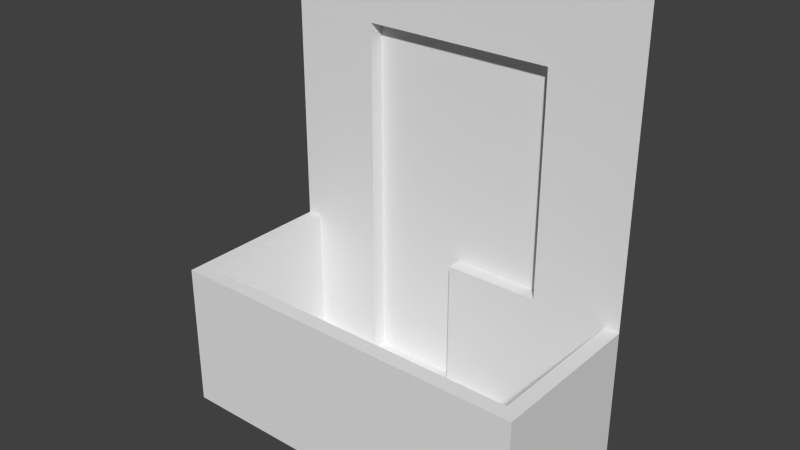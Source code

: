 # Source: Balcony25.blend  (saved by Blender 2.66.1; exported with 4.5.12 LTS)
import bpy
from mathutils import Matrix  # noqa: F401  (used for matrix-valued properties, if any)

bpy.ops.wm.read_factory_settings(use_empty=True)
scene = bpy.context.scene
scene.name = 'Scene'

# ---- collections
col_collection_1 = bpy.data.collections.new('Collection 1'); scene.collection.children.link(col_collection_1)

# ---- materials (node trees are filled in below, after node groups)
mat_material = bpy.data.materials.new('Material')
mat_material.alpha_threshold = 0.0
mat_material.use_transparent_shadow = False
mat_material.roughness = 0.5
mat_material.line_color = (0.0, 0.0, 0.0, 1.0)

# ---- material node trees

# ---- world
world_world = bpy.data.worlds.new('World'); scene.world = world_world
world_world.color = (0.05088, 0.05088, 0.05088)
world_world.use_sun_shadow = False
world_world.sun_shadow_jitter_overblur = 0.0
world_world.cycles.sampling_method = 'MANUAL'
world_world.cycles.sample_map_resolution = 256

# ---- meshes
me_balcony25 = bpy.data.meshes.new('Balcony25')
me_balcony25.from_pydata([(-2.5, -8.305e-08, 1.1), (0.0, -8.305e-08, 1.1), (-0.1, 1.0, 7.55e-08), (-2.5, 0.0, 0.0), (0.0, 0.0, 0.0), (-2.5, 1.0, 1.1), (0.0, 1.0, 1.1), (-0.1, 0.1, 1.0), (-2.4, 1.0, 7.55e-08), (-2.4, 0.1, 1.0), (-2.4, 0.1, 7.55e-09), (-0.1, 1.0, 1.0), (-2.4, 1.0, 1.0), (-0.1, 0.1, 7.55e-09), (0.0, 1.0, 7.55e-08), (0.0, 3.0, 2.265e-07), (-2.5, 1.0, 7.55e-08), (-2.5, 3.0, 2.265e-07), (-1.9, 0.1, 7.55e-09), (-1.25, 0.1, 7.55e-09), (-1.25, 1.0, -0.1), (-0.6, 1.0, -0.1), (-0.6, 2.5, -0.1), (-1.9, 2.5, -0.1), (-1.25, 0.1, -0.1), (-1.9, 0.1, -0.1), (-1.9, 2.5, 1.887e-07), (-0.6, 2.5, 1.887e-07), (-0.6, 1.0, 7.55e-08), (-1.25, 1.0, 7.55e-08)], [], [(0, 3, 4, 1), (7, 9, 12, 11), (10, 9, 7, 13, 19, 18), (0, 1, 6, 5), (9, 10, 8, 12), (13, 7, 11, 2), (28, 27, 22, 21), (3, 0, 5, 16), (6, 1, 4, 14), (16, 5, 6, 14, 2, 11, 12, 8), (25, 24, 20, 21, 22, 23), (10, 18, 26, 27, 28, 29, 19, 13, 2, 14, 15, 17, 16, 8), (27, 26, 23, 22), (19, 29, 20, 24), (26, 18, 25, 23), (29, 28, 21, 20), (18, 19, 24, 25)])
_uv = me_balcony25.uv_layers.new(name='UVMap')
_uv.uv.foreach_set('vector', [0.0647, 0.2939, 0.0647, 0.2754, 0.1208, 0.2754, 0.1208, 0.2939, 0.1187, 0.2749, 0.06982, 0.2749, 0.06982, 0.2891, 0.1187, 0.2891, 0.0647, 0.2754, 0.0647, 0.2922, 0.1172, 0.2922, 0.1172, 0.2754, 0.08716, 0.2754, 0.07397, 0.2754, 0.0647, 0.2754, 0.1208, 0.2754, 0.1208, 0.2922, 0.0647, 0.2922, 0.0647, 0.2922, 0.0647, 0.2754, 0.08154, 0.2754, 0.08154, 0.2922, 0.06982, 0.2749, 0.06982, 0.2905, 0.08569, 0.2905, 0.08569, 0.2749, 0.1348, 0.6318, 0.292, 0.6318, 0.2881, 0.6074, 0.1309, 0.6211, 0.0647, 0.2754, 0.0647, 0.2939, 0.0835, 0.2939, 0.0835, 0.2754, 0.0835, 0.2939, 0.0647, 0.2939, 0.0647, 0.2754, 0.0835, 0.2754, 0.0647, 0.2754, 0.0647, 0.2939, 0.1208, 0.2939, 0.1208, 0.2754, 0.1191, 0.2754, 0.1191, 0.2922, 0.06665, 0.2922, 0.06665, 0.2754, 0.189, 0.02246, 0.219, 0.02246, 0.219, 0.06421, 0.249, 0.06421, 0.249, 0.1245, 0.189, 0.1245, 0.1465, 0.6211, 0.2021, 0.6211, 0.2021, 0.8516, 0.4043, 0.8516, 0.4043, 0.7119, 0.2812, 0.7119, 0.2812, 0.6211, 0.4609, 0.6211, 0.4609, 0.7119, 0.4717, 0.7119, 0.4717, 0.9111, 0.1348, 0.9111, 0.1348, 0.7119, 0.1465, 0.7119, 0.3369, 0.6318, 0.1348, 0.6318, 0.2578, 0.6074, 0.333, 0.6074, 0.1348, 0.6318, 0.2363, 0.6318, 0.3359, 0.6211, 0.2354, 0.6182, 0.3936, 0.6318, 0.1348, 0.6318, 0.2578, 0.6182, 0.5166, 0.6074, 0.1348, 0.6318, 0.2588, 0.6318, 0.2549, 0.6211, 0.2354, 0.6211, 0.1348, 0.6318, 0.2139, 0.6318, 0.3135, 0.6182, 0.2578, 0.6182])
me_balcony25.materials.append(mat_material)
me_balcony25.use_remesh_preserve_volume = False
me_balcony25.use_remesh_preserve_attributes = False
me_balcony25.use_mirror_vertex_groups = False
me_balcony25.update()

# ---- objects
ob_balcony25 = bpy.data.objects.new('Balcony25', me_balcony25)

# ---- transforms, parenting, visibility, modifiers, constraints
ob_balcony25.location = (0.0, 0.0, 0.0)
ob_balcony25.rotation_euler = (1.571, 0.0, 0.0)
ob_balcony25.lock_rotations_4d = False
ob_balcony25.empty_display_type = 'ARROWS'
ob_balcony25.lineart.crease_threshold = 0.0

# ---- collection membership
col_collection_1.objects.link(ob_balcony25)

# ---- scene / render settings (as saved in the file)
scene.frame_start = 1; scene.frame_end = 250; scene.frame_set(1)
scene.render.engine = 'BLENDER_EEVEE_NEXT'
scene.render.image_settings.color_mode = 'RGB'
scene.render.image_settings.compression = 90
scene.render.resolution_percentage = 50
scene.render.dither_intensity = 0.0
scene.render.bake_margin = 2
scene.cycles.use_denoising = False
scene.cycles.samples = 10
scene.cycles.sampling_pattern = 'TABULATED_SOBOL'
scene.cycles.light_sampling_threshold = 0.0
scene.cycles.use_adaptive_sampling = False
scene.cycles.use_light_tree = False
scene.cycles.blur_glossy = 0.0
scene.cycles.volume_bounces = 1
scene.cycles.pixel_filter_type = 'GAUSSIAN'
scene.cycles.sample_clamp_indirect = 0.0
scene.view_settings.view_transform = 'Standard'
bpy.context.view_layer.update()

# ---- added for rendering (the .blend has no active camera and no usable light): camera, sun
cam_auto = bpy.data.cameras.new('AutoCamera')
cam_auto.lens = 50.0
cam_auto.sensor_width = 36.0
cam_auto.clip_end = 1000.0
ob_auto_camera = bpy.data.objects.new('AutoCamera', cam_auto)
scene.collection.objects.link(ob_auto_camera)
ob_auto_camera.location = (2.52986, -5.03583, 4.52389)
ob_auto_camera.rotation_euler = (1.09748, -7.21219e-08, 0.694738)
scene.camera = ob_auto_camera
light_auto_sun = bpy.data.lights.new('AutoSun', 'SUN')
light_auto_sun.energy = 3.0
light_auto_sun.angle = 0.0523599
ob_auto_sun = bpy.data.objects.new('AutoSun', light_auto_sun)
scene.collection.objects.link(ob_auto_sun)
ob_auto_sun.rotation_euler = (0.872665, 0.174533, 0.523599)
bpy.context.view_layer.update()
